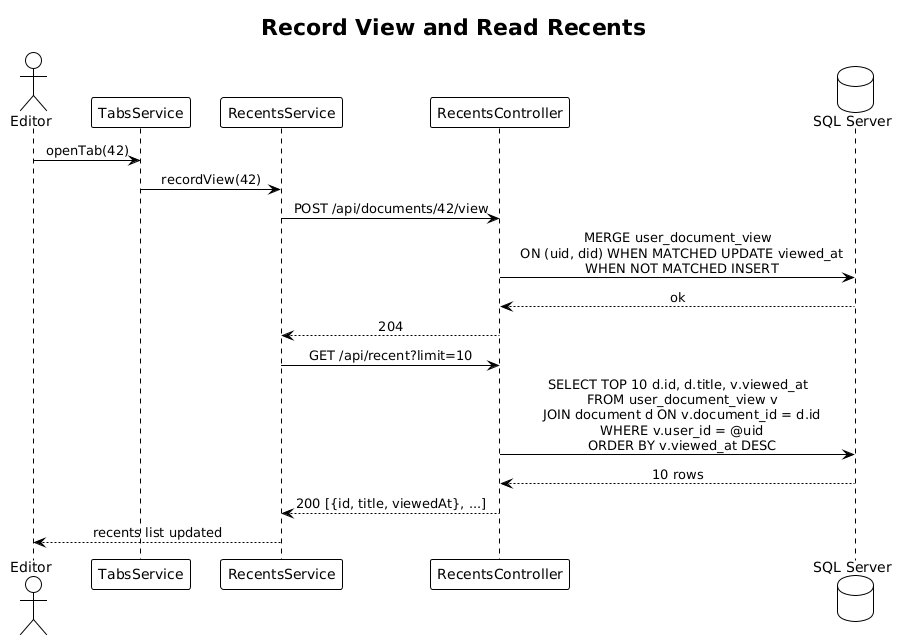

The diagram above was rendered by PlantUML. Its source (embedded in the PNG):
@startuml
!theme plain
skinparam sequenceMessageAlign center

title Record View and Read Recents

actor Editor
participant "TabsService" as Tabs
participant "RecentsService" as Svc
participant "RecentsController" as Ctrl
database "SQL Server" as DB

Editor -> Tabs: openTab(42)
Tabs -> Svc: recordView(42)
Svc -> Ctrl: POST /api/documents/42/view
Ctrl -> DB: MERGE user_document_view\n  ON (uid, did) WHEN MATCHED UPDATE viewed_at\n  WHEN NOT MATCHED INSERT
DB --> Ctrl: ok
Ctrl --> Svc: 204

Svc -> Ctrl: GET /api/recent?limit=10
Ctrl -> DB: SELECT TOP 10 d.id, d.title, v.viewed_at\n  FROM user_document_view v\n  JOIN document d ON v.document_id = d.id\n  WHERE v.user_id = @uid\n  ORDER BY v.viewed_at DESC
DB --> Ctrl: 10 rows
Ctrl --> Svc: 200 [{id, title, viewedAt}, ...]
Svc --> Editor: recents list updated
@enduml